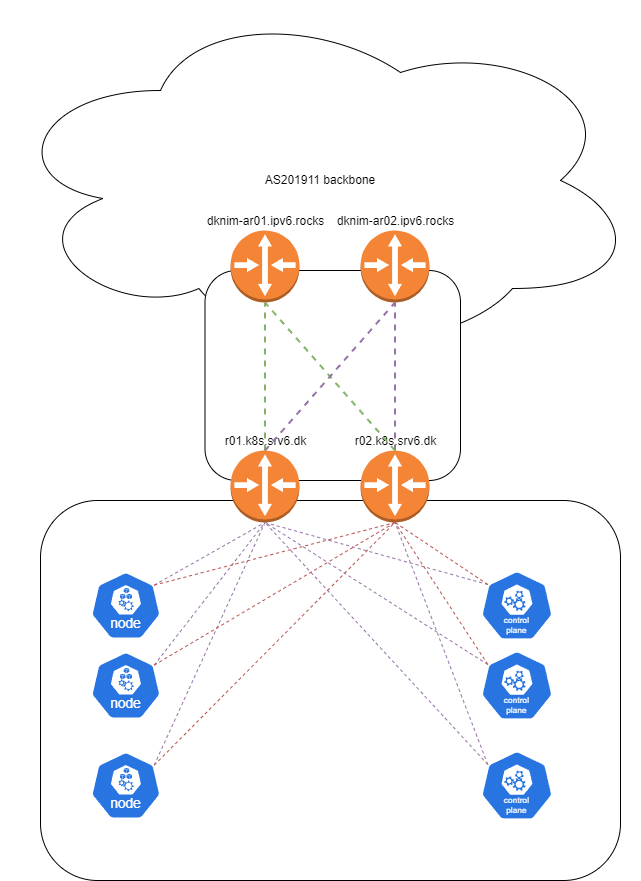

The diagram above was exported from draw.io. Its source (the exported page's mxGraphModel, read from the mxfile embedded in the PNG):
<mxGraphModel dx="876" dy="1444" grid="1" gridSize="10" guides="1" tooltips="1" connect="1" arrows="1" fold="1" page="1" pageScale="1" pageWidth="850" pageHeight="1100" math="0" shadow="0">
  <root>
    <mxCell id="0" />
    <mxCell id="1" parent="0" />
    <mxCell id="36" value="AS201911 backbone" style="ellipse;shape=cloud;whiteSpace=wrap;html=1;" vertex="1" parent="1">
      <mxGeometry x="80" y="-340" width="640" height="360" as="geometry" />
    </mxCell>
    <mxCell id="16" value="" style="rounded=1;whiteSpace=wrap;html=1;" vertex="1" parent="1">
      <mxGeometry x="120" y="160" width="580" height="380" as="geometry" />
    </mxCell>
    <mxCell id="10" value="" style="rounded=1;whiteSpace=wrap;html=1;" vertex="1" parent="1">
      <mxGeometry x="284.5" y="-70" width="255.5" height="210" as="geometry" />
    </mxCell>
    <mxCell id="2" value="" style="aspect=fixed;sketch=0;html=1;dashed=0;whitespace=wrap;verticalLabelPosition=bottom;verticalAlign=top;fillColor=#2875E2;strokeColor=#ffffff;points=[[0.005,0.63,0],[0.1,0.2,0],[0.9,0.2,0],[0.5,0,0],[0.995,0.63,0],[0.72,0.99,0],[0.5,1,0],[0.28,0.99,0]];shape=mxgraph.kubernetes.icon2;kubernetesLabel=1;prIcon=node" vertex="1" parent="1">
      <mxGeometry x="170" y="231" width="70.83" height="68" as="geometry" />
    </mxCell>
    <mxCell id="3" value="r01.k8s.srv6.dk" style="outlineConnect=0;dashed=0;verticalLabelPosition=top;verticalAlign=bottom;align=center;html=1;shape=mxgraph.aws3.router;fillColor=#F58536;gradientColor=none;labelPosition=center;" vertex="1" parent="1">
      <mxGeometry x="310" y="110" width="69" height="72" as="geometry" />
    </mxCell>
    <mxCell id="4" value="r02.k8s.srv6.dk" style="outlineConnect=0;dashed=0;verticalLabelPosition=top;verticalAlign=bottom;align=center;html=1;shape=mxgraph.aws3.router;fillColor=#F58536;gradientColor=none;labelPosition=center;" vertex="1" parent="1">
      <mxGeometry x="440" y="110" width="69" height="72" as="geometry" />
    </mxCell>
    <mxCell id="5" value="dknim-ar01.ipv6.rocks" style="outlineConnect=0;dashed=0;verticalLabelPosition=top;verticalAlign=bottom;align=center;html=1;shape=mxgraph.aws3.router;fillColor=#F58536;gradientColor=none;labelPosition=center;" vertex="1" parent="1">
      <mxGeometry x="310" y="-110" width="69" height="72" as="geometry" />
    </mxCell>
    <mxCell id="6" value="dknim-ar02.ipv6.rocks" style="outlineConnect=0;dashed=0;verticalLabelPosition=top;verticalAlign=bottom;align=center;html=1;shape=mxgraph.aws3.router;fillColor=#F58536;gradientColor=none;labelPosition=center;" vertex="1" parent="1">
      <mxGeometry x="440" y="-110" width="69" height="72" as="geometry" />
    </mxCell>
    <mxCell id="11" value="" style="endArrow=none;dashed=1;html=1;exitX=0.5;exitY=0;exitDx=0;exitDy=0;exitPerimeter=0;entryX=0.5;entryY=1;entryDx=0;entryDy=0;entryPerimeter=0;fillColor=#d5e8d4;strokeColor=#82b366;strokeWidth=2;" edge="1" parent="1" source="3" target="5">
      <mxGeometry width="50" height="50" relative="1" as="geometry">
        <mxPoint x="300" y="70" as="sourcePoint" />
        <mxPoint x="350" y="20" as="targetPoint" />
      </mxGeometry>
    </mxCell>
    <mxCell id="12" value="" style="endArrow=none;dashed=1;html=1;exitX=0.5;exitY=0;exitDx=0;exitDy=0;exitPerimeter=0;entryX=0.5;entryY=1;entryDx=0;entryDy=0;entryPerimeter=0;fillColor=#e1d5e7;strokeColor=#9673a6;strokeWidth=2;" edge="1" parent="1" source="4" target="6">
      <mxGeometry width="50" height="50" relative="1" as="geometry">
        <mxPoint x="355" y="120" as="sourcePoint" />
        <mxPoint x="355" y="-28" as="targetPoint" />
      </mxGeometry>
    </mxCell>
    <mxCell id="13" value="" style="endArrow=none;dashed=1;html=1;exitX=0.5;exitY=0;exitDx=0;exitDy=0;exitPerimeter=0;entryX=0.5;entryY=1;entryDx=0;entryDy=0;entryPerimeter=0;fillColor=#d5e8d4;strokeColor=#82b366;strokeWidth=2;" edge="1" parent="1" source="4" target="5">
      <mxGeometry width="50" height="50" relative="1" as="geometry">
        <mxPoint x="485" y="120" as="sourcePoint" />
        <mxPoint x="485" y="-28" as="targetPoint" />
      </mxGeometry>
    </mxCell>
    <mxCell id="15" value="" style="endArrow=none;dashed=1;html=1;exitX=0.5;exitY=0;exitDx=0;exitDy=0;exitPerimeter=0;entryX=0.5;entryY=1;entryDx=0;entryDy=0;entryPerimeter=0;rounded=0;curved=1;strokeColor=#9673a6;fillColor=#e1d5e7;strokeWidth=2;" edge="1" parent="1" source="3" target="6">
      <mxGeometry width="50" height="50" relative="1" as="geometry">
        <mxPoint x="485" y="120" as="sourcePoint" />
        <mxPoint x="355" y="-28" as="targetPoint" />
      </mxGeometry>
    </mxCell>
    <mxCell id="17" value="" style="aspect=fixed;sketch=0;html=1;dashed=0;whitespace=wrap;verticalLabelPosition=bottom;verticalAlign=top;fillColor=#2875E2;strokeColor=#ffffff;points=[[0.005,0.63,0],[0.1,0.2,0],[0.9,0.2,0],[0.5,0,0],[0.995,0.63,0],[0.72,0.99,0],[0.5,1,0],[0.28,0.99,0]];shape=mxgraph.kubernetes.icon2;kubernetesLabel=1;prIcon=control_plane" vertex="1" parent="1">
      <mxGeometry x="560" y="230" width="72.92" height="70" as="geometry" />
    </mxCell>
    <mxCell id="18" value="" style="aspect=fixed;sketch=0;html=1;dashed=0;whitespace=wrap;verticalLabelPosition=bottom;verticalAlign=top;fillColor=#2875E2;strokeColor=#ffffff;points=[[0.005,0.63,0],[0.1,0.2,0],[0.9,0.2,0],[0.5,0,0],[0.995,0.63,0],[0.72,0.99,0],[0.5,1,0],[0.28,0.99,0]];shape=mxgraph.kubernetes.icon2;kubernetesLabel=1;prIcon=control_plane" vertex="1" parent="1">
      <mxGeometry x="560" y="310" width="72.92" height="70" as="geometry" />
    </mxCell>
    <mxCell id="19" value="" style="aspect=fixed;sketch=0;html=1;dashed=0;whitespace=wrap;verticalLabelPosition=bottom;verticalAlign=top;fillColor=#2875E2;strokeColor=#ffffff;points=[[0.005,0.63,0],[0.1,0.2,0],[0.9,0.2,0],[0.5,0,0],[0.995,0.63,0],[0.72,0.99,0],[0.5,1,0],[0.28,0.99,0]];shape=mxgraph.kubernetes.icon2;kubernetesLabel=1;prIcon=control_plane" vertex="1" parent="1">
      <mxGeometry x="560" y="410" width="72.92" height="70" as="geometry" />
    </mxCell>
    <mxCell id="20" value="" style="aspect=fixed;sketch=0;html=1;dashed=0;whitespace=wrap;verticalLabelPosition=bottom;verticalAlign=top;fillColor=#2875E2;strokeColor=#ffffff;points=[[0.005,0.63,0],[0.1,0.2,0],[0.9,0.2,0],[0.5,0,0],[0.995,0.63,0],[0.72,0.99,0],[0.5,1,0],[0.28,0.99,0]];shape=mxgraph.kubernetes.icon2;kubernetesLabel=1;prIcon=node" vertex="1" parent="1">
      <mxGeometry x="170" y="311" width="70.83" height="68" as="geometry" />
    </mxCell>
    <mxCell id="21" value="" style="aspect=fixed;sketch=0;html=1;dashed=0;whitespace=wrap;verticalLabelPosition=bottom;verticalAlign=top;fillColor=#2875E2;strokeColor=#ffffff;points=[[0.005,0.63,0],[0.1,0.2,0],[0.9,0.2,0],[0.5,0,0],[0.995,0.63,0],[0.72,0.99,0],[0.5,1,0],[0.28,0.99,0]];shape=mxgraph.kubernetes.icon2;kubernetesLabel=1;prIcon=node" vertex="1" parent="1">
      <mxGeometry x="170" y="411" width="70.83" height="68" as="geometry" />
    </mxCell>
    <mxCell id="23" value="" style="endArrow=none;dashed=1;html=1;exitX=0.9;exitY=0.2;exitDx=0;exitDy=0;exitPerimeter=0;entryX=0.5;entryY=1;entryDx=0;entryDy=0;entryPerimeter=0;fillColor=#e1d5e7;strokeColor=#9673a6;" edge="1" parent="1" source="21" target="3">
      <mxGeometry width="50" height="50" relative="1" as="geometry">
        <mxPoint x="300" y="360" as="sourcePoint" />
        <mxPoint x="350" y="310" as="targetPoint" />
      </mxGeometry>
    </mxCell>
    <mxCell id="24" value="" style="endArrow=none;dashed=1;html=1;exitX=0.9;exitY=0.2;exitDx=0;exitDy=0;exitPerimeter=0;entryX=0.5;entryY=1;entryDx=0;entryDy=0;entryPerimeter=0;fillColor=#e1d5e7;strokeColor=#9673a6;" edge="1" parent="1" source="20" target="3">
      <mxGeometry width="50" height="50" relative="1" as="geometry">
        <mxPoint x="244" y="435" as="sourcePoint" />
        <mxPoint x="340" y="190" as="targetPoint" />
      </mxGeometry>
    </mxCell>
    <mxCell id="26" value="" style="endArrow=none;dashed=1;html=1;exitX=0.9;exitY=0.2;exitDx=0;exitDy=0;exitPerimeter=0;entryX=0.5;entryY=1;entryDx=0;entryDy=0;entryPerimeter=0;fillColor=#e1d5e7;strokeColor=#9673a6;" edge="1" parent="1" source="2" target="3">
      <mxGeometry width="50" height="50" relative="1" as="geometry">
        <mxPoint x="244" y="335" as="sourcePoint" />
        <mxPoint x="355" y="192" as="targetPoint" />
      </mxGeometry>
    </mxCell>
    <mxCell id="27" value="" style="endArrow=none;dashed=1;html=1;exitX=0.1;exitY=0.2;exitDx=0;exitDy=0;exitPerimeter=0;entryX=0.5;entryY=1;entryDx=0;entryDy=0;entryPerimeter=0;fillColor=#e1d5e7;strokeColor=#9673a6;" edge="1" parent="1" source="19" target="3">
      <mxGeometry width="50" height="50" relative="1" as="geometry">
        <mxPoint x="244" y="435" as="sourcePoint" />
        <mxPoint x="355" y="192" as="targetPoint" />
      </mxGeometry>
    </mxCell>
    <mxCell id="28" value="" style="endArrow=none;dashed=1;html=1;exitX=0.1;exitY=0.2;exitDx=0;exitDy=0;exitPerimeter=0;entryX=0.5;entryY=1;entryDx=0;entryDy=0;entryPerimeter=0;fillColor=#e1d5e7;strokeColor=#9673a6;" edge="1" parent="1" source="18" target="3">
      <mxGeometry width="50" height="50" relative="1" as="geometry">
        <mxPoint x="577" y="434" as="sourcePoint" />
        <mxPoint x="355" y="192" as="targetPoint" />
      </mxGeometry>
    </mxCell>
    <mxCell id="29" value="" style="endArrow=none;dashed=1;html=1;exitX=0.1;exitY=0.2;exitDx=0;exitDy=0;exitPerimeter=0;entryX=0.5;entryY=1;entryDx=0;entryDy=0;entryPerimeter=0;fillColor=#e1d5e7;strokeColor=#9673a6;" edge="1" parent="1" source="17" target="3">
      <mxGeometry width="50" height="50" relative="1" as="geometry">
        <mxPoint x="577" y="334" as="sourcePoint" />
        <mxPoint x="355" y="192" as="targetPoint" />
      </mxGeometry>
    </mxCell>
    <mxCell id="30" value="" style="endArrow=none;dashed=1;html=1;exitX=0.9;exitY=0.2;exitDx=0;exitDy=0;exitPerimeter=0;entryX=0.5;entryY=1;entryDx=0;entryDy=0;entryPerimeter=0;fillColor=#f8cecc;strokeColor=#b85450;" edge="1" parent="1" source="21" target="4">
      <mxGeometry width="50" height="50" relative="1" as="geometry">
        <mxPoint x="244" y="435" as="sourcePoint" />
        <mxPoint x="355" y="192" as="targetPoint" />
      </mxGeometry>
    </mxCell>
    <mxCell id="31" value="" style="endArrow=none;dashed=1;html=1;exitX=0.9;exitY=0.2;exitDx=0;exitDy=0;exitPerimeter=0;entryX=0.5;entryY=1;entryDx=0;entryDy=0;entryPerimeter=0;fillColor=#f8cecc;strokeColor=#b85450;" edge="1" parent="1" source="20" target="4">
      <mxGeometry width="50" height="50" relative="1" as="geometry">
        <mxPoint x="244" y="435" as="sourcePoint" />
        <mxPoint x="485" y="192" as="targetPoint" />
      </mxGeometry>
    </mxCell>
    <mxCell id="32" value="" style="endArrow=none;dashed=1;html=1;exitX=0.9;exitY=0.2;exitDx=0;exitDy=0;exitPerimeter=0;entryX=0.5;entryY=1;entryDx=0;entryDy=0;entryPerimeter=0;fillColor=#f8cecc;strokeColor=#b85450;" edge="1" parent="1" source="2" target="4">
      <mxGeometry width="50" height="50" relative="1" as="geometry">
        <mxPoint x="244" y="335" as="sourcePoint" />
        <mxPoint x="485" y="192" as="targetPoint" />
      </mxGeometry>
    </mxCell>
    <mxCell id="33" value="" style="endArrow=none;dashed=1;html=1;exitX=0.1;exitY=0.2;exitDx=0;exitDy=0;exitPerimeter=0;entryX=0.5;entryY=1;entryDx=0;entryDy=0;entryPerimeter=0;fillColor=#e1d5e7;strokeColor=#9673a6;" edge="1" parent="1" source="19" target="4">
      <mxGeometry width="50" height="50" relative="1" as="geometry">
        <mxPoint x="244" y="435" as="sourcePoint" />
        <mxPoint x="485" y="192" as="targetPoint" />
      </mxGeometry>
    </mxCell>
    <mxCell id="34" value="" style="endArrow=none;dashed=1;html=1;exitX=0.1;exitY=0.2;exitDx=0;exitDy=0;exitPerimeter=0;entryX=0.5;entryY=1;entryDx=0;entryDy=0;entryPerimeter=0;fillColor=#f8cecc;strokeColor=#b85450;" edge="1" parent="1" source="18" target="4">
      <mxGeometry width="50" height="50" relative="1" as="geometry">
        <mxPoint x="577" y="434" as="sourcePoint" />
        <mxPoint x="485" y="192" as="targetPoint" />
      </mxGeometry>
    </mxCell>
    <mxCell id="35" value="" style="endArrow=none;dashed=1;html=1;exitX=0.1;exitY=0.2;exitDx=0;exitDy=0;exitPerimeter=0;entryX=0.5;entryY=1;entryDx=0;entryDy=0;entryPerimeter=0;fillColor=#f8cecc;strokeColor=#b85450;" edge="1" parent="1" source="17" target="4">
      <mxGeometry width="50" height="50" relative="1" as="geometry">
        <mxPoint x="577" y="334" as="sourcePoint" />
        <mxPoint x="485" y="192" as="targetPoint" />
      </mxGeometry>
    </mxCell>
  </root>
</mxGraphModel>